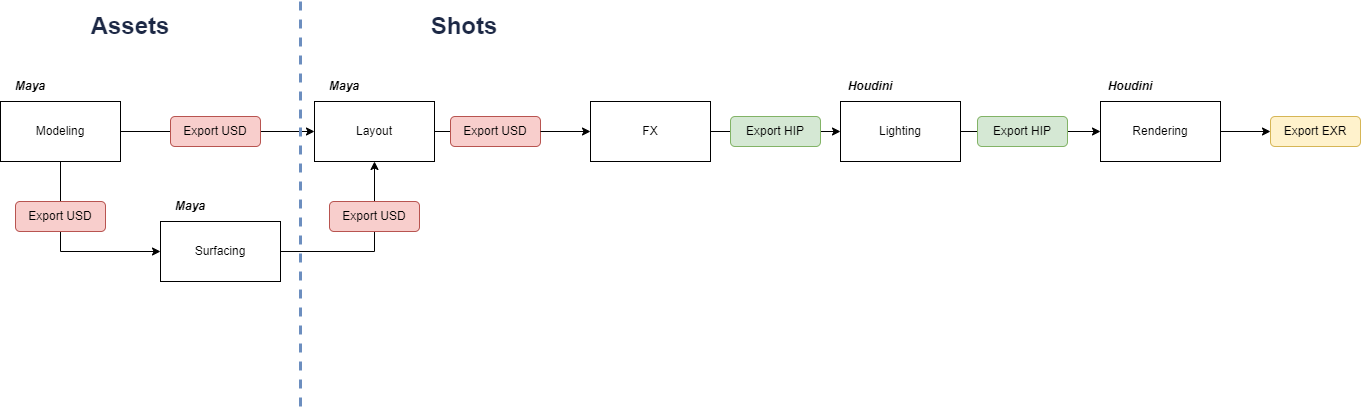

The diagram above was exported from draw.io. Its source (the exported page's mxGraphModel, read from the mxfile embedded in the PNG):
<mxGraphModel dx="1434" dy="766" grid="1" gridSize="10" guides="1" tooltips="1" connect="1" arrows="1" fold="1" page="1" pageScale="1" pageWidth="827" pageHeight="1169" math="0" shadow="0">
  <root>
    <mxCell id="0" />
    <mxCell id="1" parent="0" />
    <mxCell id="AB6sk0g300h9d2GhDFLe-1" value="Modeling" style="rounded=0;whiteSpace=wrap;html=1;" vertex="1" parent="1">
      <mxGeometry x="40" y="120" width="120" height="60" as="geometry" />
    </mxCell>
    <mxCell id="AB6sk0g300h9d2GhDFLe-2" value="Surfacing" style="rounded=0;whiteSpace=wrap;html=1;" vertex="1" parent="1">
      <mxGeometry x="200" y="240" width="120" height="60" as="geometry" />
    </mxCell>
    <mxCell id="AB6sk0g300h9d2GhDFLe-3" value="Layout" style="rounded=0;whiteSpace=wrap;html=1;" vertex="1" parent="1">
      <mxGeometry x="354" y="120" width="120" height="60" as="geometry" />
    </mxCell>
    <mxCell id="AB6sk0g300h9d2GhDFLe-5" value="" style="endArrow=classic;html=1;rounded=0;exitX=0.5;exitY=1;exitDx=0;exitDy=0;entryX=0;entryY=0.5;entryDx=0;entryDy=0;startArrow=none;" edge="1" parent="1" source="AB6sk0g300h9d2GhDFLe-14" target="AB6sk0g300h9d2GhDFLe-2">
      <mxGeometry width="50" height="50" relative="1" as="geometry">
        <mxPoint x="390" y="320" as="sourcePoint" />
        <mxPoint x="440" y="270" as="targetPoint" />
        <Array as="points">
          <mxPoint x="100" y="270" />
        </Array>
      </mxGeometry>
    </mxCell>
    <mxCell id="AB6sk0g300h9d2GhDFLe-7" value="" style="endArrow=classic;html=1;rounded=0;exitX=1;exitY=0.5;exitDx=0;exitDy=0;entryX=0.5;entryY=1;entryDx=0;entryDy=0;" edge="1" parent="1" source="AB6sk0g300h9d2GhDFLe-2" target="AB6sk0g300h9d2GhDFLe-3">
      <mxGeometry width="50" height="50" relative="1" as="geometry">
        <mxPoint x="390" y="320" as="sourcePoint" />
        <mxPoint x="440" y="270" as="targetPoint" />
        <Array as="points">
          <mxPoint x="414" y="270" />
        </Array>
      </mxGeometry>
    </mxCell>
    <mxCell id="AB6sk0g300h9d2GhDFLe-8" value="" style="endArrow=classic;html=1;rounded=0;exitX=1;exitY=0.5;exitDx=0;exitDy=0;startArrow=none;" edge="1" parent="1" source="AB6sk0g300h9d2GhDFLe-16" target="AB6sk0g300h9d2GhDFLe-3">
      <mxGeometry width="50" height="50" relative="1" as="geometry">
        <mxPoint x="390" y="320" as="sourcePoint" />
        <mxPoint x="440" y="270" as="targetPoint" />
      </mxGeometry>
    </mxCell>
    <mxCell id="AB6sk0g300h9d2GhDFLe-9" value="" style="endArrow=classic;html=1;rounded=0;exitX=1;exitY=0.5;exitDx=0;exitDy=0;startArrow=none;" edge="1" parent="1" source="AB6sk0g300h9d2GhDFLe-37" target="AB6sk0g300h9d2GhDFLe-11">
      <mxGeometry width="50" height="50" relative="1" as="geometry">
        <mxPoint x="390" y="320" as="sourcePoint" />
        <mxPoint x="520" y="150" as="targetPoint" />
      </mxGeometry>
    </mxCell>
    <mxCell id="AB6sk0g300h9d2GhDFLe-11" value="Lighting" style="rounded=0;whiteSpace=wrap;html=1;" vertex="1" parent="1">
      <mxGeometry x="880" y="120" width="120" height="60" as="geometry" />
    </mxCell>
    <mxCell id="AB6sk0g300h9d2GhDFLe-12" value="" style="endArrow=classic;html=1;rounded=0;exitX=1;exitY=0.5;exitDx=0;exitDy=0;entryX=0;entryY=0.5;entryDx=0;entryDy=0;startArrow=none;" edge="1" parent="1" source="AB6sk0g300h9d2GhDFLe-24" target="AB6sk0g300h9d2GhDFLe-13">
      <mxGeometry width="50" height="50" relative="1" as="geometry">
        <mxPoint x="670" y="420" as="sourcePoint" />
        <mxPoint x="970" y="200" as="targetPoint" />
      </mxGeometry>
    </mxCell>
    <mxCell id="AB6sk0g300h9d2GhDFLe-13" value="Rendering" style="rounded=0;whiteSpace=wrap;html=1;" vertex="1" parent="1">
      <mxGeometry x="1140" y="120" width="120" height="60" as="geometry" />
    </mxCell>
    <mxCell id="AB6sk0g300h9d2GhDFLe-15" value="" style="endArrow=none;html=1;rounded=0;exitX=0.5;exitY=1;exitDx=0;exitDy=0;" edge="1" parent="1" source="AB6sk0g300h9d2GhDFLe-1" target="AB6sk0g300h9d2GhDFLe-14">
      <mxGeometry width="50" height="50" relative="1" as="geometry">
        <mxPoint x="140" y="180" as="sourcePoint" />
        <mxPoint x="200" y="270" as="targetPoint" />
        <Array as="points" />
      </mxGeometry>
    </mxCell>
    <mxCell id="AB6sk0g300h9d2GhDFLe-14" value="Export USD" style="text;html=1;strokeColor=#b85450;fillColor=#f8cecc;align=center;verticalAlign=middle;whiteSpace=wrap;rounded=1;" vertex="1" parent="1">
      <mxGeometry x="55" y="220" width="90" height="30" as="geometry" />
    </mxCell>
    <mxCell id="AB6sk0g300h9d2GhDFLe-17" value="" style="endArrow=none;html=1;rounded=0;exitX=1;exitY=0.5;exitDx=0;exitDy=0;" edge="1" parent="1" source="AB6sk0g300h9d2GhDFLe-1" target="AB6sk0g300h9d2GhDFLe-16">
      <mxGeometry width="50" height="50" relative="1" as="geometry">
        <mxPoint x="200" y="150" as="sourcePoint" />
        <mxPoint x="320" y="150" as="targetPoint" />
      </mxGeometry>
    </mxCell>
    <mxCell id="AB6sk0g300h9d2GhDFLe-16" value="Export USD" style="text;html=1;strokeColor=#b85450;fillColor=#f8cecc;align=center;verticalAlign=middle;whiteSpace=wrap;rounded=1;" vertex="1" parent="1">
      <mxGeometry x="210" y="135" width="90" height="30" as="geometry" />
    </mxCell>
    <mxCell id="AB6sk0g300h9d2GhDFLe-20" value="Export USD" style="text;html=1;strokeColor=#b85450;fillColor=#f8cecc;align=center;verticalAlign=middle;whiteSpace=wrap;rounded=1;" vertex="1" parent="1">
      <mxGeometry x="369" y="220" width="90" height="30" as="geometry" />
    </mxCell>
    <mxCell id="AB6sk0g300h9d2GhDFLe-23" value="" style="endArrow=none;html=1;rounded=0;exitX=1;exitY=0.5;exitDx=0;exitDy=0;" edge="1" parent="1" source="AB6sk0g300h9d2GhDFLe-3" target="AB6sk0g300h9d2GhDFLe-22">
      <mxGeometry width="50" height="50" relative="1" as="geometry">
        <mxPoint x="474" y="150" as="sourcePoint" />
        <mxPoint x="560" y="150" as="targetPoint" />
      </mxGeometry>
    </mxCell>
    <mxCell id="AB6sk0g300h9d2GhDFLe-22" value="Export USD" style="text;html=1;strokeColor=#b85450;fillColor=#f8cecc;align=center;verticalAlign=middle;whiteSpace=wrap;rounded=1;" vertex="1" parent="1">
      <mxGeometry x="490" y="135" width="90" height="30" as="geometry" />
    </mxCell>
    <mxCell id="AB6sk0g300h9d2GhDFLe-25" value="" style="endArrow=none;html=1;rounded=0;exitX=1;exitY=0.5;exitDx=0;exitDy=0;entryX=0;entryY=0.5;entryDx=0;entryDy=0;" edge="1" parent="1" source="AB6sk0g300h9d2GhDFLe-11" target="AB6sk0g300h9d2GhDFLe-24">
      <mxGeometry width="50" height="50" relative="1" as="geometry">
        <mxPoint x="1000" y="150" as="sourcePoint" />
        <mxPoint x="1140" y="150" as="targetPoint" />
      </mxGeometry>
    </mxCell>
    <mxCell id="AB6sk0g300h9d2GhDFLe-24" value="Export HIP" style="text;html=1;strokeColor=#82b366;fillColor=#d5e8d4;align=center;verticalAlign=middle;whiteSpace=wrap;rounded=1;" vertex="1" parent="1">
      <mxGeometry x="1017" y="135" width="90" height="30" as="geometry" />
    </mxCell>
    <mxCell id="AB6sk0g300h9d2GhDFLe-26" style="edgeStyle=orthogonalEdgeStyle;rounded=0;orthogonalLoop=1;jettySize=auto;html=1;exitX=0.5;exitY=1;exitDx=0;exitDy=0;" edge="1" parent="1" source="AB6sk0g300h9d2GhDFLe-22" target="AB6sk0g300h9d2GhDFLe-22">
      <mxGeometry relative="1" as="geometry" />
    </mxCell>
    <mxCell id="AB6sk0g300h9d2GhDFLe-27" value="&lt;i&gt;&lt;b&gt;Maya&lt;/b&gt;&lt;/i&gt;" style="text;html=1;strokeColor=none;fillColor=none;align=center;verticalAlign=middle;whiteSpace=wrap;rounded=0;" vertex="1" parent="1">
      <mxGeometry x="40" y="90" width="60" height="30" as="geometry" />
    </mxCell>
    <mxCell id="AB6sk0g300h9d2GhDFLe-28" value="&lt;i&gt;&lt;b&gt;Maya&lt;/b&gt;&lt;/i&gt;" style="text;html=1;strokeColor=none;fillColor=none;align=center;verticalAlign=middle;whiteSpace=wrap;rounded=0;" vertex="1" parent="1">
      <mxGeometry x="200" y="210" width="60" height="30" as="geometry" />
    </mxCell>
    <mxCell id="AB6sk0g300h9d2GhDFLe-29" value="&lt;i&gt;&lt;b&gt;Maya&lt;/b&gt;&lt;/i&gt;" style="text;html=1;strokeColor=none;fillColor=none;align=center;verticalAlign=middle;whiteSpace=wrap;rounded=0;" vertex="1" parent="1">
      <mxGeometry x="354" y="90" width="60" height="30" as="geometry" />
    </mxCell>
    <mxCell id="AB6sk0g300h9d2GhDFLe-30" value="&lt;i&gt;&lt;b&gt;Houdini&lt;/b&gt;&lt;/i&gt;" style="text;html=1;strokeColor=none;fillColor=none;align=center;verticalAlign=middle;whiteSpace=wrap;rounded=0;" vertex="1" parent="1">
      <mxGeometry x="880" y="90" width="60" height="30" as="geometry" />
    </mxCell>
    <mxCell id="AB6sk0g300h9d2GhDFLe-31" value="&lt;i&gt;&lt;b&gt;Houdini&lt;/b&gt;&lt;/i&gt;" style="text;html=1;strokeColor=none;fillColor=none;align=center;verticalAlign=middle;whiteSpace=wrap;rounded=0;" vertex="1" parent="1">
      <mxGeometry x="1140" y="90" width="60" height="30" as="geometry" />
    </mxCell>
    <mxCell id="AB6sk0g300h9d2GhDFLe-32" value="" style="endArrow=classic;html=1;rounded=0;exitX=1;exitY=0.5;exitDx=0;exitDy=0;" edge="1" parent="1" source="AB6sk0g300h9d2GhDFLe-13">
      <mxGeometry width="50" height="50" relative="1" as="geometry">
        <mxPoint x="1220" y="260" as="sourcePoint" />
        <mxPoint x="1310" y="150" as="targetPoint" />
      </mxGeometry>
    </mxCell>
    <mxCell id="AB6sk0g300h9d2GhDFLe-33" value="Export EXR" style="text;html=1;strokeColor=#d6b656;fillColor=#fff2cc;align=center;verticalAlign=middle;whiteSpace=wrap;rounded=1;" vertex="1" parent="1">
      <mxGeometry x="1310" y="135" width="90" height="30" as="geometry" />
    </mxCell>
    <mxCell id="AB6sk0g300h9d2GhDFLe-34" value="" style="endArrow=none;dashed=1;html=1;rounded=0;strokeWidth=3;fillColor=#dae8fc;strokeColor=#6c8ebf;" edge="1" parent="1">
      <mxGeometry width="50" height="50" relative="1" as="geometry">
        <mxPoint x="340" y="425" as="sourcePoint" />
        <mxPoint x="340" y="20" as="targetPoint" />
      </mxGeometry>
    </mxCell>
    <mxCell id="AB6sk0g300h9d2GhDFLe-35" value="&lt;b&gt;&lt;font color=&quot;#1c2845&quot; style=&quot;font-size: 24px;&quot;&gt;Assets&lt;/font&gt;&lt;/b&gt;" style="text;html=1;strokeColor=none;fillColor=none;align=center;verticalAlign=middle;whiteSpace=wrap;rounded=0;" vertex="1" parent="1">
      <mxGeometry x="140" y="30" width="60" height="30" as="geometry" />
    </mxCell>
    <mxCell id="AB6sk0g300h9d2GhDFLe-36" value="&lt;b&gt;&lt;font color=&quot;#1c2845&quot; style=&quot;font-size: 24px;&quot;&gt;Shots&lt;/font&gt;&lt;/b&gt;" style="text;html=1;strokeColor=none;fillColor=none;align=center;verticalAlign=middle;whiteSpace=wrap;rounded=0;" vertex="1" parent="1">
      <mxGeometry x="474" y="30" width="60" height="30" as="geometry" />
    </mxCell>
    <mxCell id="AB6sk0g300h9d2GhDFLe-37" value="FX" style="rounded=0;whiteSpace=wrap;html=1;" vertex="1" parent="1">
      <mxGeometry x="630" y="120" width="120" height="60" as="geometry" />
    </mxCell>
    <mxCell id="AB6sk0g300h9d2GhDFLe-39" value="" style="endArrow=classic;html=1;rounded=0;strokeWidth=1;fontSize=24;fontColor=#1c2845;exitX=1;exitY=0.5;exitDx=0;exitDy=0;entryX=0;entryY=0.5;entryDx=0;entryDy=0;" edge="1" parent="1" source="AB6sk0g300h9d2GhDFLe-22" target="AB6sk0g300h9d2GhDFLe-37">
      <mxGeometry width="50" height="50" relative="1" as="geometry">
        <mxPoint x="650" y="240" as="sourcePoint" />
        <mxPoint x="700" y="190" as="targetPoint" />
      </mxGeometry>
    </mxCell>
    <mxCell id="AB6sk0g300h9d2GhDFLe-40" value="Export HIP" style="text;html=1;strokeColor=#82b366;fillColor=#d5e8d4;align=center;verticalAlign=middle;whiteSpace=wrap;rounded=1;" vertex="1" parent="1">
      <mxGeometry x="770" y="135" width="90" height="30" as="geometry" />
    </mxCell>
  </root>
</mxGraphModel>